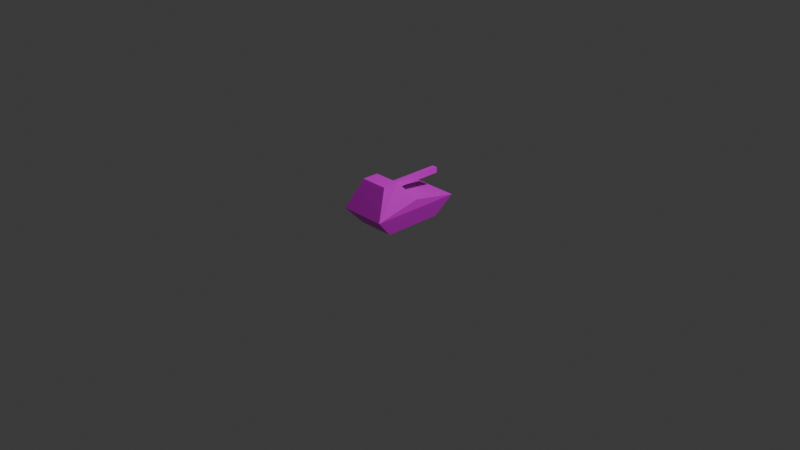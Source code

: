 # Source: heavytank.blend  (saved by Blender 4.1.24; exported with 4.5.12 LTS)
import bpy
from mathutils import Matrix  # noqa: F401  (used for matrix-valued properties, if any)

bpy.ops.wm.read_factory_settings(use_empty=True)
scene = bpy.context.scene
scene.name = 'Scene'

# ---- collections
col_collection = bpy.data.collections.new('Collection'); scene.collection.children.link(col_collection)

# ---- images (referenced by path relative to the original .blend; pixels are not part of the script)
import os
ASSET_DIR = os.environ.get("B2B_ASSET_DIR", "")  # directory of the original .blend (textures are referenced by path, not embedded)
HERE = os.path.dirname(os.path.abspath(__file__))  # packed textures are extracted next to this script under _unpacked/

def load_image(name, relpath, width, height, colorspace="sRGB"):
    """Load a texture the original file referenced (path relative to the .blend, or extracted next to this script)."""
    p = next((c for c in (os.path.join(HERE, relpath), os.path.join(ASSET_DIR, relpath)) if relpath and os.path.exists(c)), "")
    if p:
        img = bpy.data.images.load(p, check_existing=True)
        img.name = name
    else:  # same state as the original file: an image datablock whose file is absent (Cycles renders it pink)
        img = bpy.data.images.new(name, width, height)
        img.source = "FILE"
        img.filepath = "//" + (relpath or name)
    img.colorspace_settings.name = colorspace
    return img
img_colors64rgb_png = load_image('colors64rgb.png', 'colors64rgb.png', 1024, 1024, 'sRGB')

# ---- materials (node trees are filled in below, after node groups)
mat_material = bpy.data.materials.new('Material')
mat_material.alpha_threshold = 0.0
mat_material.use_transparent_shadow = False
mat_material.roughness = 0.5
mat_material.line_color = (0.0, 0.0, 0.0, 1.0)

# ---- material node trees
mat_material.use_nodes = True; mat_material.node_tree.nodes.clear()
_N = mat_material.node_tree.nodes; _L = mat_material.node_tree.links
n0 = _N.new('ShaderNodeOutputMaterial'); n0.name = 'Material Output'; n0.location = (300, 300)
n1 = _N.new('ShaderNodeBsdfPrincipled'); n1.name = 'Principled BSDF'; n1.location = (10, 300)
n1.inputs[3].default_value = 1.45
n2 = _N.new('ShaderNodeTexImage'); n2.name = 'Image Texture'; n2.location = (-261, 268)
n2.image = img_colors64rgb_png
n2.interpolation = 'Closest'
_L.new(n1.outputs[0], n0.inputs[0])
_L.new(n2.outputs[0], n1.inputs[0])
n0.is_active_output = True

# ---- world
world_world = bpy.data.worlds.new('World'); scene.world = world_world
world_world.use_nodes = True; world_world.node_tree.nodes.clear()
_N = world_world.node_tree.nodes; _L = world_world.node_tree.links
n0 = _N.new('ShaderNodeOutputWorld'); n0.name = 'World Output'; n0.location = (300, 300)
n1 = _N.new('ShaderNodeBackground'); n1.name = 'Background'; n1.location = (10, 300)
n1.inputs[0].default_value = (0.05088, 0.05088, 0.05088, 1.0)
_L.new(n1.outputs[0], n0.inputs[0])
n0.is_active_output = True
world_world.color = (0.05088, 0.05088, 0.05088)
world_world.use_sun_shadow = False
world_world.sun_shadow_jitter_overblur = 0.0

# ---- cameras
cam_camera = bpy.data.cameras.new('Camera')
cam_camera.clip_end = 100.0
cam_camera.ortho_scale = 7.314

# ---- lights
light_light = bpy.data.lights.new('Light', 'POINT')
light_light.transmission_factor = 0.0
light_light.energy = 1000.0
light_light.shadow_soft_size = 0.1
light_light.shadow_maximum_resolution = 0.006
light_light.use_absolute_resolution = True

# ---- meshes
me_cube = bpy.data.meshes.new('Cube')
me_cube.from_pydata([(0.25, 0.5, 0.2), (0.2, 0.32, 0.0), (0.25, -0.5, 0.2), (0.2, -0.32, 0.0), (-0.25, 0.5, 0.2), (-0.2, 0.32, 0.0), (-0.25, -0.5, 0.2), (-0.2, -0.32, 0.0), (-0.25, 0.0, 0.3), (0.15, -0.34, 0.5), (-0.15, -0.34, 0.5), (0.15, -0.16, 0.5), (-0.15, -0.16, 0.5), (0.25, 0.0, 0.3), (-0.03, -0.16, 0.37), (-0.03, -0.16, 0.43), (-0.03, 0.5, 0.37), (-0.03, 0.5, 0.43), (0.03, -0.16, 0.37), (0.03, -0.16, 0.43), (0.03, 0.5, 0.37), (0.03, 0.5, 0.43)], [], [(6, 12, 8), (3, 2, 6, 7), (7, 6, 8, 4, 5), (5, 1, 3, 7), (1, 0, 13, 2, 3), (5, 4, 0, 1), (0, 4, 8, 13), (6, 2, 9, 10), (10, 9, 11, 12), (12, 11, 13, 8), (10, 12, 6), (14, 15, 17, 16), (16, 17, 21, 20), (20, 21, 19, 18), (18, 19, 15, 14), (16, 20, 18, 14), (21, 17, 15, 19), (2, 11, 9), (13, 11, 2)])
_uv = me_cube.uv_layers.new(name='UVMap')
_uv.uv.foreach_set('vector', [0.0, 0.125, 0.125, 0.125, 0.125, 0.25, 0.875, 0.125, 1.0, 0.125, 1.0, 0.25, 0.875, 0.25, 0.125, 0.25, 0.125, 0.25, 0.125, 0.125, 0.0, 0.125, 0.0, 0.25, 0.375, 0.875, 0.5, 0.875, 0.5, 1.0, 0.375, 1.0, 0.625, 0.875, 0.625, 0.875, 0.625, 0.75, 0.5, 0.75, 0.5, 0.875, 0.5, 0.0, 0.625, 0.0, 0.625, 0.125, 0.5, 0.125, 0.875, 0.75, 1.0, 0.75, 1.0, 0.875, 0.875, 0.875, 0.875, 0.125, 1.0, 0.125, 1.0, 0.25, 0.875, 0.25, 0.875, 0.75, 1.0, 0.75, 1.0, 0.875, 0.875, 0.875, 0.5, 0.0, 0.625, 0.0, 0.625, 0.125, 0.5, 0.125, 0.0, 0.125, 0.125, 0.125, 0.125, 0.25, 0.0, 0.125, 0.125, 0.125, 0.125, 0.25, 0.0, 0.25, 0.5, 0.0, 0.625, 0.0, 0.625, 0.125, 0.5, 0.125, 0.5, 0.75, 0.625, 0.75, 0.625, 0.875, 0.5, 0.875, 0.875, 0.125, 1.0, 0.125, 1.0, 0.25, 0.875, 0.25, 0.375, 0.875, 0.5, 0.875, 0.5, 1.0, 0.375, 1.0, 0.875, 0.5, 1.0, 0.5, 1.0, 0.625, 0.875, 0.625, 0.5, 0.75, 0.625, 0.75, 0.625, 0.875, 0.5, 0.75, 0.625, 0.75, 0.625, 0.875])
me_cube.materials.append(mat_material)
me_cube.use_mirror_vertex_groups = False
me_cube.update()

# ---- objects
ob_cube = bpy.data.objects.new('Cube', me_cube)
ob_light = bpy.data.objects.new('Light', light_light)
ob_camera = bpy.data.objects.new('Camera', cam_camera)

# ---- transforms, parenting, visibility, modifiers, constraints
ob_cube.location = (0.0, 0.0, 0.0)
ob_cube.lock_rotations_4d = False
ob_cube.empty_display_type = 'ARROWS'
ob_cube.lineart.crease_threshold = 0.0
ob_light.location = (4.076, 1.005, 5.904)
ob_light.rotation_euler = (0.6503, 0.05522, 1.866)
ob_light.lock_rotations_4d = False
ob_light.empty_display_type = 'ARROWS'
ob_light.color = (0.0, 0.0, 0.0, 0.0)
ob_light.lineart.crease_threshold = 0.0
ob_camera.location = (7.359, -6.926, 4.958)
ob_camera.rotation_euler = (1.109, 0.0, 0.8149)
ob_camera.lock_rotations_4d = False
ob_camera.empty_display_type = 'ARROWS'
ob_camera.color = (0.0, 0.0, 0.0, 0.0)
ob_camera.display_type = 'WIRE'
ob_camera.lineart.crease_threshold = 0.0

# ---- collection membership
col_collection.objects.link(ob_cube)
col_collection.objects.link(ob_light)
col_collection.objects.link(ob_camera)

# ---- scene / render settings (as saved in the file)
scene.camera = ob_camera
scene.frame_start = 1; scene.frame_end = 250; scene.frame_set(1)
scene.render.engine = 'BLENDER_EEVEE_NEXT'
scene.cycles.sampling_pattern = 'TABULATED_SOBOL'
scene.eevee.ray_tracing_options.trace_max_roughness = 0.0
bpy.context.view_layer.update()
